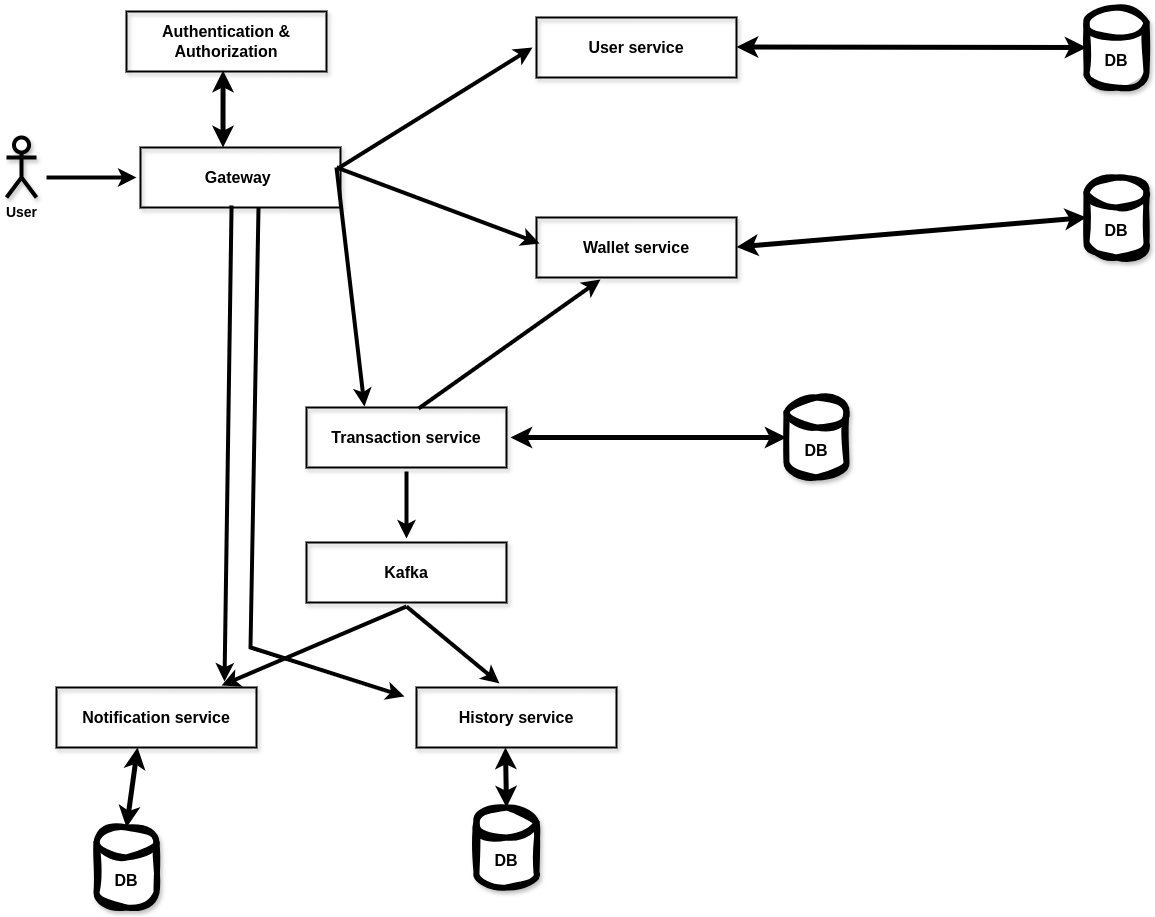

The diagram above was exported from draw.io. Its source (the exported page's mxGraphModel, read from the mxfile embedded in the PNG):
<mxGraphModel dx="1848" dy="984" grid="0" gridSize="10" guides="1" tooltips="1" connect="1" arrows="1" fold="1" page="0" pageScale="1" pageWidth="850" pageHeight="1100" background="#ffffff" math="0" shadow="0">
  <root>
    <mxCell id="0" />
    <mxCell id="1" parent="0" />
    <mxCell id="U881tcbAw5kIjDQtv-px-1" value="User service" style="rounded=0;whiteSpace=wrap;html=1;fillColor=none;strokeWidth=2;perimeterSpacing=4;glass=0;shadow=1;fontStyle=1;fontSize=16;" vertex="1" parent="1">
      <mxGeometry x="610" y="60" width="200" height="60" as="geometry" />
    </mxCell>
    <mxCell id="U881tcbAw5kIjDQtv-px-2" value="History service" style="rounded=0;whiteSpace=wrap;html=1;fillColor=none;strokeWidth=2;perimeterSpacing=4;glass=0;shadow=1;fontStyle=1;fontSize=16;" vertex="1" parent="1">
      <mxGeometry x="490" y="730" width="200" height="60" as="geometry" />
    </mxCell>
    <mxCell id="U881tcbAw5kIjDQtv-px-3" value="Notification service" style="rounded=0;whiteSpace=wrap;html=1;fillColor=none;strokeWidth=2;perimeterSpacing=4;glass=0;shadow=1;fontStyle=1;fontSize=16;" vertex="1" parent="1">
      <mxGeometry x="130" y="730" width="200" height="60" as="geometry" />
    </mxCell>
    <mxCell id="U881tcbAw5kIjDQtv-px-4" value="Wallet service" style="rounded=0;whiteSpace=wrap;html=1;fillColor=none;strokeWidth=2;perimeterSpacing=4;glass=0;shadow=1;fontStyle=1;fontSize=16;" vertex="1" parent="1">
      <mxGeometry x="610" y="260" width="200" height="60" as="geometry" />
    </mxCell>
    <mxCell id="U881tcbAw5kIjDQtv-px-5" value="Transaction service" style="rounded=0;whiteSpace=wrap;html=1;fillColor=none;strokeWidth=2;perimeterSpacing=4;glass=0;shadow=1;fontStyle=1;fontSize=16;" vertex="1" parent="1">
      <mxGeometry x="380" y="450" width="200" height="60" as="geometry" />
    </mxCell>
    <mxCell id="U881tcbAw5kIjDQtv-px-6" value="Gateway&amp;nbsp;" style="rounded=0;whiteSpace=wrap;html=1;fillColor=none;strokeWidth=2;perimeterSpacing=4;glass=0;shadow=1;fontStyle=1;fontSize=16;" vertex="1" parent="1">
      <mxGeometry x="214" y="190" width="200" height="60" as="geometry" />
    </mxCell>
    <mxCell id="U881tcbAw5kIjDQtv-px-7" value="User" style="shape=umlActor;verticalLabelPosition=bottom;verticalAlign=top;html=1;outlineConnect=0;strokeWidth=4;perimeterSpacing=3;shadow=1;fontStyle=1;fontSize=14;" vertex="1" parent="1">
      <mxGeometry x="80" y="180" width="30" height="60" as="geometry" />
    </mxCell>
    <mxCell id="U881tcbAw5kIjDQtv-px-8" value="" style="endArrow=classic;html=1;rounded=0;fontSize=12;strokeWidth=4;" edge="1" parent="1" target="U881tcbAw5kIjDQtv-px-6">
      <mxGeometry width="50" height="50" relative="1" as="geometry">
        <mxPoint x="120" y="220" as="sourcePoint" />
        <mxPoint x="460" y="220" as="targetPoint" />
      </mxGeometry>
    </mxCell>
    <mxCell id="U881tcbAw5kIjDQtv-px-9" value="" style="endArrow=classic;html=1;rounded=0;fontSize=12;strokeWidth=4;exitX=0.976;exitY=0.353;exitDx=0;exitDy=0;exitPerimeter=0;entryX=0;entryY=0.5;entryDx=0;entryDy=0;" edge="1" parent="1" source="U881tcbAw5kIjDQtv-px-6" target="U881tcbAw5kIjDQtv-px-1">
      <mxGeometry width="50" height="50" relative="1" as="geometry">
        <mxPoint x="420" y="209.5" as="sourcePoint" />
        <mxPoint x="510" y="209.5" as="targetPoint" />
      </mxGeometry>
    </mxCell>
    <mxCell id="U881tcbAw5kIjDQtv-px-10" value="" style="endArrow=classic;html=1;rounded=0;fontSize=12;strokeWidth=4;exitX=0.962;exitY=0.353;exitDx=0;exitDy=0;exitPerimeter=0;entryX=0.034;entryY=0.441;entryDx=0;entryDy=0;entryPerimeter=0;" edge="1" parent="1" source="U881tcbAw5kIjDQtv-px-6" target="U881tcbAw5kIjDQtv-px-4">
      <mxGeometry width="50" height="50" relative="1" as="geometry">
        <mxPoint x="423" y="220" as="sourcePoint" />
        <mxPoint x="616" y="100" as="targetPoint" />
      </mxGeometry>
    </mxCell>
    <mxCell id="U881tcbAw5kIjDQtv-px-11" value="" style="endArrow=classic;html=1;rounded=0;fontSize=12;strokeWidth=4;entryX=0.298;entryY=0.044;entryDx=0;entryDy=0;entryPerimeter=0;" edge="1" parent="1" target="U881tcbAw5kIjDQtv-px-5">
      <mxGeometry width="50" height="50" relative="1" as="geometry">
        <mxPoint x="410" y="210" as="sourcePoint" />
        <mxPoint x="623" y="296" as="targetPoint" />
      </mxGeometry>
    </mxCell>
    <mxCell id="U881tcbAw5kIjDQtv-px-12" value="" style="endArrow=classic;html=1;rounded=0;fontSize=12;strokeWidth=4;entryX=0.327;entryY=0.971;entryDx=0;entryDy=0;entryPerimeter=0;exitX=0.558;exitY=0.074;exitDx=0;exitDy=0;exitPerimeter=0;" edge="1" parent="1" source="U881tcbAw5kIjDQtv-px-5" target="U881tcbAw5kIjDQtv-px-4">
      <mxGeometry width="50" height="50" relative="1" as="geometry">
        <mxPoint x="420" y="220" as="sourcePoint" />
        <mxPoint x="448" y="459" as="targetPoint" />
      </mxGeometry>
    </mxCell>
    <mxCell id="U881tcbAw5kIjDQtv-px-13" value="" style="endArrow=classic;html=1;rounded=0;fontSize=12;strokeWidth=4;exitX=0.5;exitY=1;exitDx=0;exitDy=0;entryX=0.813;entryY=0.029;entryDx=0;entryDy=0;entryPerimeter=0;" edge="1" parent="1" source="U881tcbAw5kIjDQtv-px-24" target="U881tcbAw5kIjDQtv-px-3">
      <mxGeometry width="50" height="50" relative="1" as="geometry">
        <mxPoint x="318.048" y="489.98800000000006" as="sourcePoint" />
        <mxPoint x="290" y="660" as="targetPoint" />
      </mxGeometry>
    </mxCell>
    <mxCell id="U881tcbAw5kIjDQtv-px-14" value="DB" style="shape=cylinder3;whiteSpace=wrap;html=1;boundedLbl=1;backgroundOutline=1;size=15;strokeWidth=6;shadow=1;sketch=1;curveFitting=1;jiggle=2;fontStyle=1;fontSize=16;" vertex="1" parent="1">
      <mxGeometry x="1160" y="50" width="60" height="80" as="geometry" />
    </mxCell>
    <mxCell id="U881tcbAw5kIjDQtv-px-15" value="DB" style="shape=cylinder3;whiteSpace=wrap;html=1;boundedLbl=1;backgroundOutline=1;size=15;strokeWidth=6;shadow=1;sketch=1;curveFitting=1;jiggle=2;fontStyle=1;fontSize=16;" vertex="1" parent="1">
      <mxGeometry x="1160" y="220" width="60" height="80" as="geometry" />
    </mxCell>
    <mxCell id="U881tcbAw5kIjDQtv-px-16" value="DB" style="shape=cylinder3;whiteSpace=wrap;html=1;boundedLbl=1;backgroundOutline=1;size=15;strokeWidth=6;shadow=1;sketch=1;curveFitting=1;jiggle=2;fontStyle=1;fontSize=16;" vertex="1" parent="1">
      <mxGeometry x="860" y="440" width="60" height="80" as="geometry" />
    </mxCell>
    <mxCell id="U881tcbAw5kIjDQtv-px-17" value="" style="endArrow=classic;startArrow=classic;html=1;rounded=0;strokeWidth=5;exitX=1;exitY=0.5;exitDx=0;exitDy=0;entryX=0;entryY=0.5;entryDx=0;entryDy=0;entryPerimeter=0;" edge="1" parent="1" source="U881tcbAw5kIjDQtv-px-5" target="U881tcbAw5kIjDQtv-px-16">
      <mxGeometry width="50" height="50" relative="1" as="geometry">
        <mxPoint x="810" y="510" as="sourcePoint" />
        <mxPoint x="860" y="460" as="targetPoint" />
      </mxGeometry>
    </mxCell>
    <mxCell id="U881tcbAw5kIjDQtv-px-18" value="" style="endArrow=classic;startArrow=classic;html=1;rounded=0;strokeWidth=5;exitX=1;exitY=0.5;exitDx=0;exitDy=0;entryX=0;entryY=0.5;entryDx=0;entryDy=0;entryPerimeter=0;" edge="1" parent="1" target="U881tcbAw5kIjDQtv-px-15">
      <mxGeometry width="50" height="50" relative="1" as="geometry">
        <mxPoint x="810" y="289.5" as="sourcePoint" />
        <mxPoint x="1086" y="289.5" as="targetPoint" />
      </mxGeometry>
    </mxCell>
    <mxCell id="U881tcbAw5kIjDQtv-px-19" value="" style="endArrow=classic;startArrow=classic;html=1;rounded=0;strokeWidth=5;exitX=1;exitY=0.5;exitDx=0;exitDy=0;entryX=0;entryY=0.5;entryDx=0;entryDy=0;entryPerimeter=0;" edge="1" parent="1" target="U881tcbAw5kIjDQtv-px-14">
      <mxGeometry width="50" height="50" relative="1" as="geometry">
        <mxPoint x="810" y="89.5" as="sourcePoint" />
        <mxPoint x="1086" y="89.5" as="targetPoint" />
      </mxGeometry>
    </mxCell>
    <mxCell id="U881tcbAw5kIjDQtv-px-20" value="DB" style="shape=cylinder3;whiteSpace=wrap;html=1;boundedLbl=1;backgroundOutline=1;size=15;strokeWidth=6;shadow=1;sketch=1;curveFitting=1;jiggle=2;fontStyle=1;fontSize=16;" vertex="1" parent="1">
      <mxGeometry x="550" y="850" width="60" height="80" as="geometry" />
    </mxCell>
    <mxCell id="U881tcbAw5kIjDQtv-px-21" value="" style="endArrow=classic;startArrow=classic;html=1;rounded=0;strokeWidth=5;exitX=0.447;exitY=0.941;exitDx=0;exitDy=0;entryX=0.5;entryY=0;entryDx=0;entryDy=0;entryPerimeter=0;exitPerimeter=0;" edge="1" parent="1" source="U881tcbAw5kIjDQtv-px-2" target="U881tcbAw5kIjDQtv-px-20">
      <mxGeometry width="50" height="50" relative="1" as="geometry">
        <mxPoint x="604" y="500" as="sourcePoint" />
        <mxPoint x="880" y="500" as="targetPoint" />
      </mxGeometry>
    </mxCell>
    <mxCell id="U881tcbAw5kIjDQtv-px-22" value="DB" style="shape=cylinder3;whiteSpace=wrap;html=1;boundedLbl=1;backgroundOutline=1;size=15;strokeWidth=6;shadow=1;sketch=1;curveFitting=1;jiggle=2;fontStyle=1;fontSize=16;" vertex="1" parent="1">
      <mxGeometry x="170" y="870" width="60" height="80" as="geometry" />
    </mxCell>
    <mxCell id="U881tcbAw5kIjDQtv-px-23" value="" style="endArrow=classic;startArrow=classic;html=1;rounded=0;strokeWidth=5;exitX=0.409;exitY=0.941;exitDx=0;exitDy=0;entryX=0.5;entryY=0;entryDx=0;entryDy=0;entryPerimeter=0;exitPerimeter=0;" edge="1" parent="1" source="U881tcbAw5kIjDQtv-px-3" target="U881tcbAw5kIjDQtv-px-22">
      <mxGeometry width="50" height="50" relative="1" as="geometry">
        <mxPoint x="194.5" y="720" as="sourcePoint" />
        <mxPoint x="205.5" y="800" as="targetPoint" />
      </mxGeometry>
    </mxCell>
    <mxCell id="U881tcbAw5kIjDQtv-px-24" value="Kafka" style="rounded=0;whiteSpace=wrap;html=1;fillColor=none;strokeWidth=2;perimeterSpacing=4;glass=0;shadow=1;fontStyle=1;fontSize=16;" vertex="1" parent="1">
      <mxGeometry x="380" y="585" width="200" height="60" as="geometry" />
    </mxCell>
    <mxCell id="U881tcbAw5kIjDQtv-px-25" value="" style="endArrow=classic;html=1;rounded=0;fontSize=12;strokeWidth=4;exitX=0.5;exitY=1;exitDx=0;exitDy=0;entryX=0.418;entryY=0;entryDx=0;entryDy=0;entryPerimeter=0;" edge="1" parent="1" source="U881tcbAw5kIjDQtv-px-24" target="U881tcbAw5kIjDQtv-px-2">
      <mxGeometry width="50" height="50" relative="1" as="geometry">
        <mxPoint x="469" y="657" as="sourcePoint" />
        <mxPoint x="305" y="738" as="targetPoint" />
      </mxGeometry>
    </mxCell>
    <mxCell id="U881tcbAw5kIjDQtv-px-26" value="" style="endArrow=classic;html=1;rounded=0;fontSize=12;strokeWidth=4;exitX=0.5;exitY=1;exitDx=0;exitDy=0;entryX=0.5;entryY=0;entryDx=0;entryDy=0;" edge="1" parent="1" source="U881tcbAw5kIjDQtv-px-5" target="U881tcbAw5kIjDQtv-px-24">
      <mxGeometry width="50" height="50" relative="1" as="geometry">
        <mxPoint x="469" y="657" as="sourcePoint" />
        <mxPoint x="305" y="738" as="targetPoint" />
      </mxGeometry>
    </mxCell>
    <mxCell id="U881tcbAw5kIjDQtv-px-27" value="Authentication &amp;amp; Authorization" style="rounded=0;whiteSpace=wrap;html=1;fillColor=none;strokeWidth=2;perimeterSpacing=4;glass=0;shadow=1;fontStyle=1;fontSize=16;" vertex="1" parent="1">
      <mxGeometry x="200" y="54" width="200" height="60" as="geometry" />
    </mxCell>
    <mxCell id="U881tcbAw5kIjDQtv-px-28" value="" style="endArrow=classic;startArrow=classic;html=1;rounded=0;strokeWidth=5;entryX=0.457;entryY=0.971;entryDx=0;entryDy=0;entryPerimeter=0;" edge="1" parent="1">
      <mxGeometry width="50" height="50" relative="1" as="geometry">
        <mxPoint x="296.5" y="190" as="sourcePoint" />
        <mxPoint x="296.55600000000004" y="113.02800000000002" as="targetPoint" />
      </mxGeometry>
    </mxCell>
    <mxCell id="U881tcbAw5kIjDQtv-px-30" value="" style="endArrow=classic;html=1;rounded=0;fontSize=12;strokeWidth=4;exitX=0.457;exitY=0.912;exitDx=0;exitDy=0;exitPerimeter=0;" edge="1" parent="1" source="U881tcbAw5kIjDQtv-px-6">
      <mxGeometry width="50" height="50" relative="1" as="geometry">
        <mxPoint x="304" y="257" as="sourcePoint" />
        <mxPoint x="298" y="724" as="targetPoint" />
      </mxGeometry>
    </mxCell>
    <mxCell id="U881tcbAw5kIjDQtv-px-31" value="" style="endArrow=classic;html=1;rounded=0;fontSize=12;strokeWidth=4;exitX=0.586;exitY=0.949;exitDx=0;exitDy=0;exitPerimeter=0;" edge="1" parent="1" source="U881tcbAw5kIjDQtv-px-6">
      <mxGeometry width="50" height="50" relative="1" as="geometry">
        <mxPoint x="303" y="249" as="sourcePoint" />
        <mxPoint x="478" y="739" as="targetPoint" />
        <Array as="points">
          <mxPoint x="324" y="690" />
        </Array>
      </mxGeometry>
    </mxCell>
  </root>
</mxGraphModel>